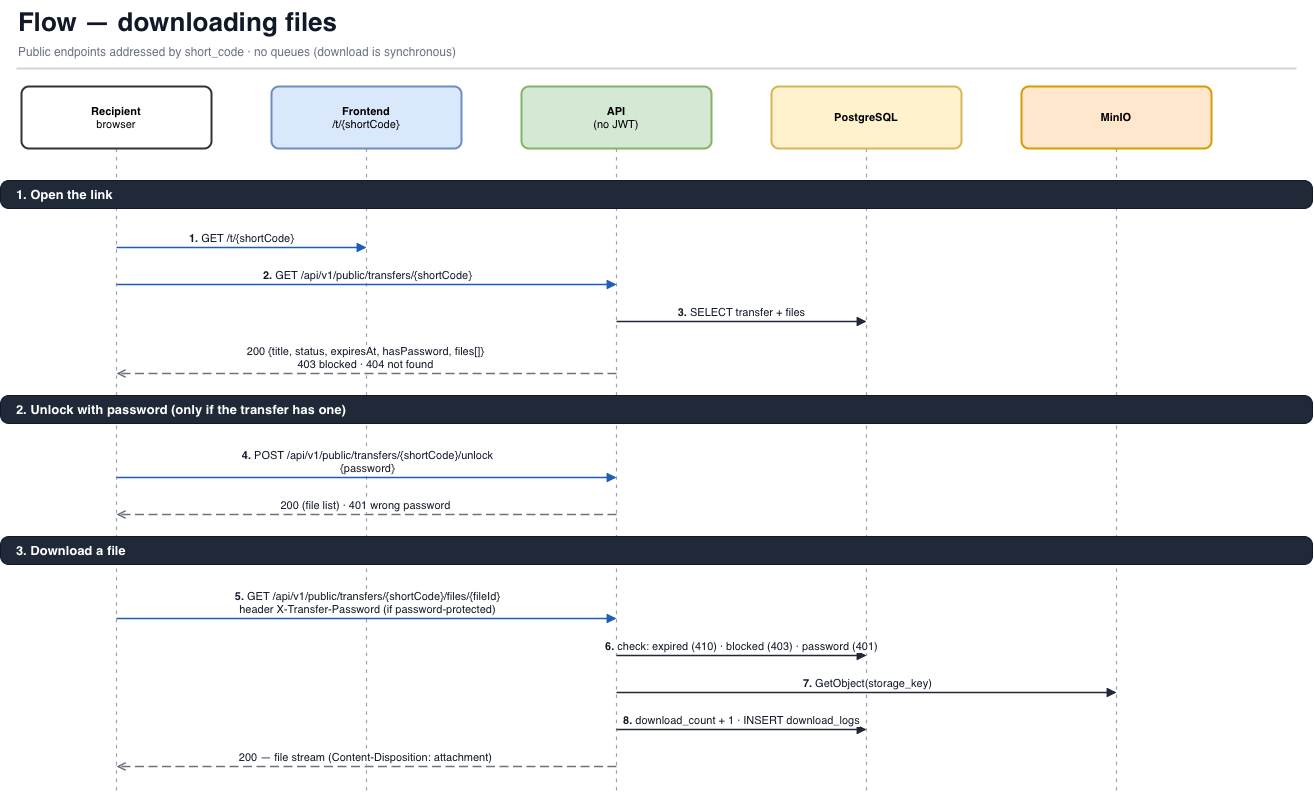

The diagram above was exported from draw.io. Its source (the exported page's mxGraphModel, read from the mxfile embedded in the PNG):
<mxGraphModel dx="1437" dy="802" grid="1" gridSize="10" guides="1" tooltips="1" connect="1" arrows="1" fold="1" page="1" pageScale="1" pageWidth="1360" pageHeight="834" background="#ffffff" math="0" shadow="0">
  <root>
    <mxCell id="0" />
    <mxCell id="1" parent="0" />
    <mxCell id="s3-28" edge="1" parent="1" style="endArrow=none;dashed=1;dashPattern=3 4;strokeColor=#9ca3af;strokeWidth=1.2;html=1;rounded=0;edgeStyle=none;" value="">
      <mxGeometry relative="1" as="geometry">
        <mxPoint x="1140" y="162" as="sourcePoint" />
        <mxPoint x="1140" y="804" as="targetPoint" />
      </mxGeometry>
    </mxCell>
    <mxCell id="s3-27" edge="1" parent="1" style="endArrow=none;dashed=1;dashPattern=3 4;strokeColor=#9ca3af;strokeWidth=1.2;html=1;rounded=0;edgeStyle=none;" value="">
      <mxGeometry relative="1" as="geometry">
        <mxPoint x="890" y="162" as="sourcePoint" />
        <mxPoint x="890" y="804" as="targetPoint" />
      </mxGeometry>
    </mxCell>
    <mxCell id="s3-26" edge="1" parent="1" style="endArrow=none;dashed=1;dashPattern=3 4;strokeColor=#9ca3af;strokeWidth=1.2;html=1;rounded=0;edgeStyle=none;" value="">
      <mxGeometry relative="1" as="geometry">
        <mxPoint x="640" y="162" as="sourcePoint" />
        <mxPoint x="640" y="804" as="targetPoint" />
      </mxGeometry>
    </mxCell>
    <mxCell id="s3-25" edge="1" parent="1" style="endArrow=none;dashed=1;dashPattern=3 4;strokeColor=#9ca3af;strokeWidth=1.2;html=1;rounded=0;edgeStyle=none;" value="">
      <mxGeometry relative="1" as="geometry">
        <mxPoint x="390" y="162" as="sourcePoint" />
        <mxPoint x="390" y="804" as="targetPoint" />
      </mxGeometry>
    </mxCell>
    <mxCell id="s3-24" edge="1" parent="1" style="endArrow=none;dashed=1;dashPattern=3 4;strokeColor=#9ca3af;strokeWidth=1.2;html=1;rounded=0;edgeStyle=none;" value="">
      <mxGeometry relative="1" as="geometry">
        <mxPoint x="140" y="162" as="sourcePoint" />
        <mxPoint x="140" y="804" as="targetPoint" />
      </mxGeometry>
    </mxCell>
    <mxCell id="s3-2" parent="1" style="rounded=1;arcSize=12;whiteSpace=wrap;html=1;align=center;verticalAlign=middle;fontSize=11;fillColor=#ffffff;strokeColor=#333333;strokeWidth=2;" value="&lt;b&gt;Recipient&lt;/b&gt;&lt;br&gt;browser" vertex="1">
      <mxGeometry height="62" width="190" x="45" y="100" as="geometry" />
    </mxCell>
    <mxCell id="s3-3" parent="1" style="rounded=1;arcSize=12;whiteSpace=wrap;html=1;align=center;verticalAlign=middle;fontSize=11;fillColor=#dae8fc;strokeColor=#6c8ebf;strokeWidth=2;" value="&lt;b&gt;Frontend&lt;/b&gt;&lt;br&gt;/t/{shortCode}" vertex="1">
      <mxGeometry height="62" width="190" x="295" y="100" as="geometry" />
    </mxCell>
    <mxCell id="s3-4" parent="1" style="rounded=1;arcSize=12;whiteSpace=wrap;html=1;align=center;verticalAlign=middle;fontSize=11;fillColor=#d5e8d4;strokeColor=#82b366;strokeWidth=2;" value="&lt;b&gt;API&lt;/b&gt;&lt;br&gt;(no JWT)" vertex="1">
      <mxGeometry height="62" width="190" x="545" y="100" as="geometry" />
    </mxCell>
    <mxCell id="s3-5" parent="1" style="rounded=1;arcSize=12;whiteSpace=wrap;html=1;align=center;verticalAlign=middle;fontSize=11;fillColor=#fff2cc;strokeColor=#d6b656;strokeWidth=2;" value="&lt;b&gt;PostgreSQL&lt;/b&gt;" vertex="1">
      <mxGeometry height="62" width="190" x="795" y="100" as="geometry" />
    </mxCell>
    <mxCell id="s3-6" parent="1" style="rounded=1;arcSize=12;whiteSpace=wrap;html=1;align=center;verticalAlign=middle;fontSize=11;fillColor=#ffe6cc;strokeColor=#d79b00;strokeWidth=2;" value="&lt;b&gt;MinIO&lt;/b&gt;" vertex="1">
      <mxGeometry height="62" width="190" x="1045" y="100" as="geometry" />
    </mxCell>
    <mxCell id="s3-7" parent="1" style="text;html=1;whiteSpace=wrap;align=left;verticalAlign=top;fontSize=26;spacing=2;fontStyle=1;fontColor=#111827;" value="Flow — downloading files" vertex="1">
      <mxGeometry height="36" width="1280" x="40" y="14" as="geometry" />
    </mxCell>
    <mxCell id="s3-8" parent="1" style="text;html=1;whiteSpace=wrap;align=left;verticalAlign=top;fontSize=12;spacing=2;fontColor=#6b7280;" value="Public endpoints addressed by short_code · no queues (download is synchronous)" vertex="1">
      <mxGeometry height="24" width="1280" x="40" y="52" as="geometry" />
    </mxCell>
    <mxCell id="s3-9" edge="1" parent="1" style="endArrow=none;strokeColor=#d1d5db;strokeWidth=2;html=1;" value="">
      <mxGeometry relative="1" as="geometry">
        <mxPoint x="40" y="82" as="sourcePoint" />
        <mxPoint x="1320" y="82" as="targetPoint" />
      </mxGeometry>
    </mxCell>
    <mxCell id="s3-10" parent="1" style="rounded=1;arcSize=30;whiteSpace=wrap;html=1;align=left;verticalAlign=middle;spacingLeft=14;fontSize=13;fontStyle=1;fillColor=#1f2937;strokeColor=#111827;fontColor=#ffffff;" value="1. Open the link" vertex="1">
      <mxGeometry height="28" width="1312" x="24" y="194" as="geometry" />
    </mxCell>
    <mxCell id="s3-11" edge="1" parent="1" style="html=1;verticalAlign=bottom;endArrow=block;endFill=1;rounded=0;edgeStyle=none;strokeWidth=1.5;strokeColor=#1c5fb5;fontColor=#111827;fontSize=11;labelBackgroundColor=#ffffff;" value="&lt;b&gt;1.&lt;/b&gt; GET /t/{shortCode}">
      <mxGeometry relative="1" as="geometry">
        <mxPoint x="140" y="261" as="sourcePoint" />
        <mxPoint x="390" y="261" as="targetPoint" />
      </mxGeometry>
    </mxCell>
    <mxCell id="s3-12" edge="1" parent="1" style="html=1;verticalAlign=bottom;endArrow=block;endFill=1;rounded=0;edgeStyle=none;strokeWidth=1.5;strokeColor=#1c5fb5;fontColor=#111827;fontSize=11;labelBackgroundColor=#ffffff;" value="&lt;b&gt;2.&lt;/b&gt; GET /api/v1/public/transfers/{shortCode}">
      <mxGeometry relative="1" as="geometry">
        <mxPoint x="140" y="298" as="sourcePoint" />
        <mxPoint x="640" y="298" as="targetPoint" />
      </mxGeometry>
    </mxCell>
    <mxCell id="s3-13" edge="1" parent="1" style="html=1;verticalAlign=bottom;endArrow=block;endFill=1;rounded=0;edgeStyle=none;strokeWidth=1.5;strokeColor=#1f2937;fontColor=#111827;fontSize=11;labelBackgroundColor=#ffffff;" value="&lt;b&gt;3.&lt;/b&gt; SELECT transfer + files">
      <mxGeometry relative="1" as="geometry">
        <mxPoint x="640" y="335" as="sourcePoint" />
        <mxPoint x="890" y="335" as="targetPoint" />
      </mxGeometry>
    </mxCell>
    <mxCell id="s3-14" edge="1" parent="1" style="html=1;verticalAlign=bottom;endArrow=open;endFill=0;rounded=0;edgeStyle=none;strokeWidth=1.5;strokeColor=#6b7280;fontColor=#111827;fontSize=11;labelBackgroundColor=#ffffff;dashed=1;dashPattern=6 3;" value="200 {title, status, expiresAt, hasPassword, files[]}&lt;br&gt;403 blocked · 404 not found">
      <mxGeometry relative="1" as="geometry">
        <mxPoint x="640" y="387" as="sourcePoint" />
        <mxPoint x="140" y="387" as="targetPoint" />
      </mxGeometry>
    </mxCell>
    <mxCell id="s3-15" parent="1" style="rounded=1;arcSize=30;whiteSpace=wrap;html=1;align=left;verticalAlign=middle;spacingLeft=14;fontSize=13;fontStyle=1;fillColor=#1f2937;strokeColor=#111827;fontColor=#ffffff;" value="2. Unlock with password (only if the transfer has one)" vertex="1">
      <mxGeometry height="28" width="1312" x="24" y="409" as="geometry" />
    </mxCell>
    <mxCell id="s3-16" edge="1" parent="1" style="html=1;verticalAlign=bottom;endArrow=block;endFill=1;rounded=0;edgeStyle=none;strokeWidth=1.5;strokeColor=#1c5fb5;fontColor=#111827;fontSize=11;labelBackgroundColor=#ffffff;" value="&lt;b&gt;4.&lt;/b&gt; POST /api/v1/public/transfers/{shortCode}/unlock&lt;br&gt;{password}">
      <mxGeometry relative="1" as="geometry">
        <mxPoint x="140" y="491" as="sourcePoint" />
        <mxPoint x="640" y="491" as="targetPoint" />
      </mxGeometry>
    </mxCell>
    <mxCell id="s3-17" edge="1" parent="1" style="html=1;verticalAlign=bottom;endArrow=open;endFill=0;rounded=0;edgeStyle=none;strokeWidth=1.5;strokeColor=#6b7280;fontColor=#111827;fontSize=11;labelBackgroundColor=#ffffff;dashed=1;dashPattern=6 3;" value="200 (file list) · 401 wrong password">
      <mxGeometry relative="1" as="geometry">
        <mxPoint x="640" y="528" as="sourcePoint" />
        <mxPoint x="140" y="528" as="targetPoint" />
      </mxGeometry>
    </mxCell>
    <mxCell id="s3-18" parent="1" style="rounded=1;arcSize=30;whiteSpace=wrap;html=1;align=left;verticalAlign=middle;spacingLeft=14;fontSize=13;fontStyle=1;fillColor=#1f2937;strokeColor=#111827;fontColor=#ffffff;" value="3. Download a file" vertex="1">
      <mxGeometry height="28" width="1312" x="24" y="550" as="geometry" />
    </mxCell>
    <mxCell id="s3-19" edge="1" parent="1" style="html=1;verticalAlign=bottom;endArrow=block;endFill=1;rounded=0;edgeStyle=none;strokeWidth=1.5;strokeColor=#1c5fb5;fontColor=#111827;fontSize=11;labelBackgroundColor=#ffffff;" value="&lt;b&gt;5.&lt;/b&gt; GET /api/v1/public/transfers/{shortCode}/files/{fileId}&lt;br&gt;header X-Transfer-Password (if password-protected)">
      <mxGeometry relative="1" as="geometry">
        <mxPoint x="140" y="632" as="sourcePoint" />
        <mxPoint x="640" y="632" as="targetPoint" />
      </mxGeometry>
    </mxCell>
    <mxCell id="s3-20" edge="1" parent="1" style="html=1;verticalAlign=bottom;endArrow=block;endFill=1;rounded=0;edgeStyle=none;strokeWidth=1.5;strokeColor=#1f2937;fontColor=#111827;fontSize=11;labelBackgroundColor=#ffffff;" value="&lt;b&gt;6.&lt;/b&gt; check: expired (410) · blocked (403) · password (401)">
      <mxGeometry relative="1" as="geometry">
        <mxPoint x="640" y="669" as="sourcePoint" />
        <mxPoint x="890" y="669" as="targetPoint" />
      </mxGeometry>
    </mxCell>
    <mxCell id="s3-21" edge="1" parent="1" style="html=1;verticalAlign=bottom;endArrow=block;endFill=1;rounded=0;edgeStyle=none;strokeWidth=1.5;strokeColor=#1f2937;fontColor=#111827;fontSize=11;labelBackgroundColor=#ffffff;" value="&lt;b&gt;7.&lt;/b&gt; GetObject(storage_key)">
      <mxGeometry relative="1" as="geometry">
        <mxPoint x="640" y="706" as="sourcePoint" />
        <mxPoint x="1140" y="706" as="targetPoint" />
      </mxGeometry>
    </mxCell>
    <mxCell id="s3-22" edge="1" parent="1" style="html=1;verticalAlign=bottom;endArrow=block;endFill=1;rounded=0;edgeStyle=none;strokeWidth=1.5;strokeColor=#1f2937;fontColor=#111827;fontSize=11;labelBackgroundColor=#ffffff;" value="&lt;b&gt;8.&lt;/b&gt; download_count + 1 · INSERT download_logs">
      <mxGeometry relative="1" as="geometry">
        <mxPoint x="640" y="743" as="sourcePoint" />
        <mxPoint x="890" y="743" as="targetPoint" />
      </mxGeometry>
    </mxCell>
    <mxCell id="s3-23" edge="1" parent="1" style="html=1;verticalAlign=bottom;endArrow=open;endFill=0;rounded=0;edgeStyle=none;strokeWidth=1.5;strokeColor=#6b7280;fontColor=#111827;fontSize=11;labelBackgroundColor=#ffffff;dashed=1;dashPattern=6 3;" value="200 — file stream (Content-Disposition: attachment)">
      <mxGeometry relative="1" as="geometry">
        <mxPoint x="640" y="780" as="sourcePoint" />
        <mxPoint x="140" y="780" as="targetPoint" />
      </mxGeometry>
    </mxCell>
  </root>
</mxGraphModel>